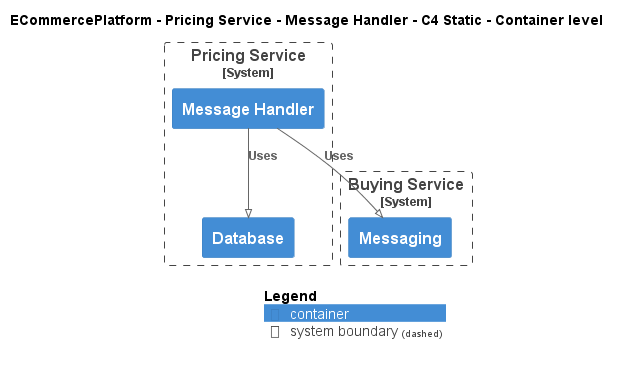

The diagram above was rendered by PlantUML. Its source (embedded in the PNG):
@startuml
!pragma layout smetana
!include ..\..\..\..\..\.c4s\C4_Container.puml

AddElementTag("c4interflow:lifecycle:new", $bgColor=green, $fontColor=#ffffff, $borderColor=green, $shadowing="False")
AddElementTag("c4interflow:lifecycle:changed", $bgColor=orange, $fontColor=#ffffff, $borderColor=orange, $shadowing="False")
AddElementTag("c4interflow:lifecycle:removed", $bgColor=red, $fontColor=#ffffff, $borderColor=red, $shadowing="False")

AddRelTag("c4interflow:lifecycle:new", $textColor=green, $lineColor=green)
AddRelTag("c4interflow:lifecycle:changed", $textColor=orange, $lineColor=orange)
AddRelTag("c4interflow:lifecycle:removed", $textColor=red, $lineColor=red)

SHOW_PERSON_PORTRAIT()
LAYOUT_TOP_DOWN()

skinparam linetype polyline

title ECommercePlatform - Pricing Service - Message Handler - C4 Static - Container level


System_Boundary(ECommercePlatform.SoftwareSystems.PricingService, "Pricing Service") {
    Container(ECommercePlatform.SoftwareSystems.PricingService.Containers.MessageHandler, "Message Handler", "", "")
    Container(ECommercePlatform.SoftwareSystems.PricingService.Containers.Database, "Database", "", "")
}

System_Boundary(ECommercePlatform.SoftwareSystems.BuyingService, "Buying Service") {
    Container(ECommercePlatform.SoftwareSystems.BuyingService.Containers.Messaging, "Messaging", "", "")
}

Rel(ECommercePlatform.SoftwareSystems.PricingService.Containers.MessageHandler, ECommercePlatform.SoftwareSystems.BuyingService.Containers.Messaging, "Uses")
Rel(ECommercePlatform.SoftwareSystems.PricingService.Containers.MessageHandler, ECommercePlatform.SoftwareSystems.PricingService.Containers.Database, "Uses")


SHOW_LEGEND()
@enduml